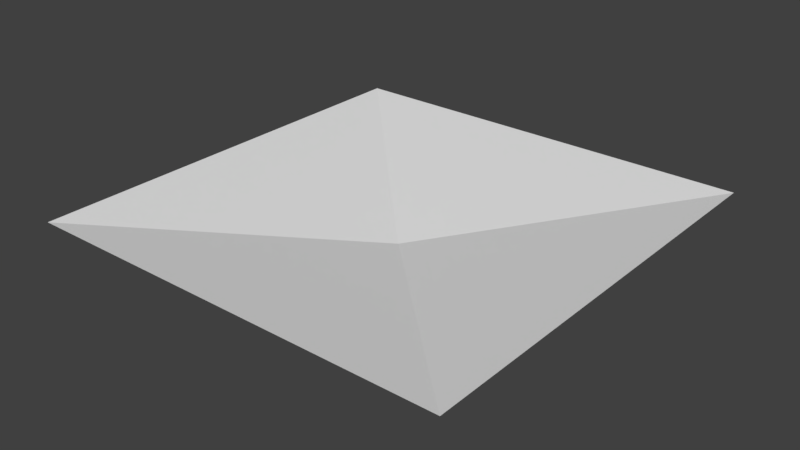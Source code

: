 # Source: SM_Grass_Flat.00000.blend.blend  (saved by Blender 2.80.75; exported with 4.5.12 LTS)
import bpy
from mathutils import Matrix  # noqa: F401  (used for matrix-valued properties, if any)

bpy.ops.wm.read_factory_settings(use_empty=True)
scene = bpy.context.scene
scene.name = 'Scene'

# ---- world
world_world = bpy.data.worlds.new('World'); scene.world = world_world
world_world.color = (0.05088, 0.05088, 0.05088)
world_world.use_sun_shadow = False
world_world.sun_shadow_jitter_overblur = 0.0

# ---- meshes
me_grass__flat = bpy.data.meshes.new('Grass (Flat)')
me_grass__flat.from_pydata([(-1.0, 0.1662, -1.02), (1.0, 0.1662, -1.02), (-1.0, 0.1662, 1.005), (1.0, 0.1662, 1.005), (0.000441, 4.47e-08, 0.004973)], [], [(2, 3, 4), (3, 1, 4), (1, 0, 4), (0, 2, 4)])
me_grass__flat.polygons.foreach_set('use_smooth', [True] * 4)
_k = set([(0, 4), (1, 4), (2, 4), (3, 4)])
me_grass__flat.attributes.new('sharp_edge', 'BOOLEAN', 'EDGE').data.foreach_set('value', [ (min(e.vertices), max(e.vertices)) in _k for e in me_grass__flat.edges])
_uv = me_grass__flat.uv_layers.new(name='UVMap')
_uv.uv.foreach_set('vector', [0.003424, 0.002657, 0.9941, 0.002657, 0.499, 0.4944, 0.9941, 0.002657, 0.9941, 0.9987, 0.499, 0.4944, 0.9941, 0.9987, 0.003424, 0.9987, 0.499, 0.4944, 0.003424, 0.9987, 0.003424, 0.002657, 0.499, 0.4944])
me_grass__flat.materials.append(None)
me_grass__flat.use_remesh_preserve_volume = False
me_grass__flat.use_remesh_preserve_attributes = False
me_grass__flat.use_mirror_vertex_groups = False
me_grass__flat.update()
me_grass__flat.normals_split_custom_set([tuple(v) for v in zip(*[iter([2.206e-08, 0.9865, -0.164, 2.206e-08, 0.9865, -0.164, 2.206e-08, 0.9865, -0.164, -0.164, 0.9865, -2.034e-07, -0.164, 0.9865, -2.034e-07, -0.164, 0.9865, -2.034e-07, -2.152e-08, 0.9871, 0.16, -2.152e-08, 0.9871, 0.16, -2.152e-08, 0.9871, 0.16, 0.1639, 0.9865, -1.524e-07, 0.1639, 0.9865, -1.524e-07, 0.1639, 0.9865, -1.524e-07])] * 3)])

# ---- objects
ob_grass__flat = bpy.data.objects.new('Grass (Flat)', me_grass__flat)

# ---- transforms, parenting, visibility, modifiers, constraints
ob_grass__flat.location = (0.0, 0.0, 0.0)
ob_grass__flat.rotation_euler = (1.571, -0.0, 0.0)
ob_grass__flat.color = (0.8, 0.8, 0.8, 1.0)
ob_grass__flat.lineart.crease_threshold = 0.0

# ---- collection membership
scene.collection.objects.link(ob_grass__flat)

# ---- scene / render settings (as saved in the file)
scene.frame_start = 1; scene.frame_end = 250; scene.frame_set(6)
scene.render.engine = 'CYCLES'
scene.render.resolution_percentage = 50
scene.render.dither_intensity = 0.0
scene.cycles.use_denoising = False
scene.cycles.samples = 128
scene.cycles.sampling_pattern = 'TABULATED_SOBOL'
scene.cycles.use_adaptive_sampling = False
scene.cycles.use_light_tree = False
scene.view_settings.view_transform = 'Standard'
bpy.context.view_layer.update()

# ---- added for rendering (the .blend has no active camera and no usable light): camera, sun
cam_auto = bpy.data.cameras.new('AutoCamera')
cam_auto.lens = 50.0
cam_auto.sensor_width = 36.0
cam_auto.clip_end = 1000.0
ob_auto_camera = bpy.data.objects.new('AutoCamera', cam_auto)
scene.collection.objects.link(ob_auto_camera)
ob_auto_camera.location = (2.63765, -3.15734, 2.19321)
ob_auto_camera.rotation_euler = (1.09748, -7.21219e-08, 0.694738)
scene.camera = ob_auto_camera
light_auto_sun = bpy.data.lights.new('AutoSun', 'SUN')
light_auto_sun.energy = 3.0
light_auto_sun.angle = 0.0523599
ob_auto_sun = bpy.data.objects.new('AutoSun', light_auto_sun)
scene.collection.objects.link(ob_auto_sun)
ob_auto_sun.rotation_euler = (0.872665, 0.174533, 0.523599)
bpy.context.view_layer.update()
